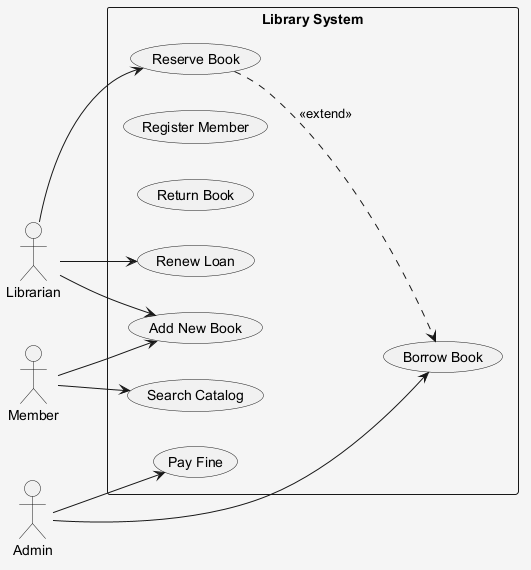

The diagram above was rendered by PlantUML. Its source (embedded in the PNG):
@startuml
skinparam shadowing false
skinparam backgroundColor #F5F5F5
left to right direction
actor "Librarian" as L
actor "Admin" as A
actor "Member" as M
rectangle "Library System" {
  usecase "Reserve Book" as UC_ReserveBook
  usecase "Register Member" as UC_RegisterMember
  usecase "Return Book" as UC_ReturnBook
  usecase "Search Catalog" as UC_SearchCatalog
  usecase "Renew Loan" as UC_RenewLoan
  usecase "Pay Fine" as UC_PayFine
  usecase "Add New Book" as UC_AddNewBook
  usecase "Borrow Book" as UC_BorrowBook
}
L --> UC_RenewLoan
L --> UC_AddNewBook
L --> UC_ReserveBook
A --> UC_PayFine
A --> UC_BorrowBook
M --> UC_SearchCatalog
M --> UC_AddNewBook
UC_ReserveBook ..> UC_BorrowBook : <<extend>>
@enduml